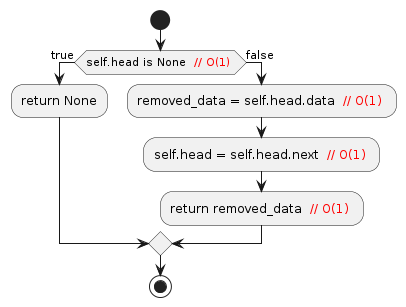

The diagram above was rendered by PlantUML. Its source (embedded in the PNG):
@startuml
start
if (self.head is None <font color=red> // O(1) </font>)  then (true) 
    :return None;
else (false)
    :removed_data = self.head.data <font color=red> // O(1) </font>;
    :self.head = self.head.next <font color=red> // O(1) </font>;
    :return removed_data <font color=red> // O(1) </font>;
endif
stop
@enduml